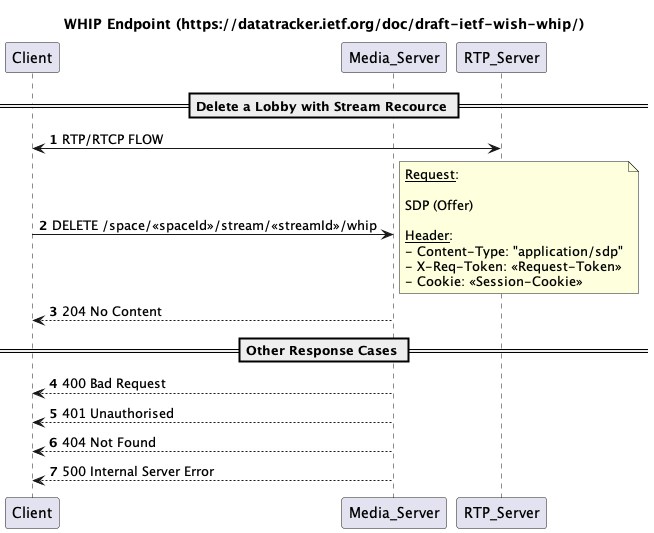

The diagram above was rendered by PlantUML. Its source (embedded in the PNG):
@startuml
'https://plantuml.com/sequence-diagram

'https://plantuml.com/sequence-diagram

title WHIP Endpoint (https://datatracker.ietf.org/doc/draft-ietf-wish-whip/)
participant Client
participant Media_Server
autonumber
== Delete a Lobby with Stream Recource ==
Client <-> RTP_Server: RTP/RTCP FLOW
Client -> Media_Server: DELETE /space/<<spaceId>>/stream/<<streamId>>/whip
note right
__Request__:

SDP (Offer)

__Header__:
- Content-Type: "application/sdp"
- X-Req-Token: <<Request-Token>>
- Cookie: <<Session-Cookie>>
end note

Client <-- Media_Server: 204 No Content

== Other Response Cases ==

Client <-- Media_Server: 400 Bad Request
Client <-- Media_Server: 401 Unauthorised
Client <-- Media_Server: 404 Not Found
Client <-- Media_Server: 500 Internal Server Error
@enduml